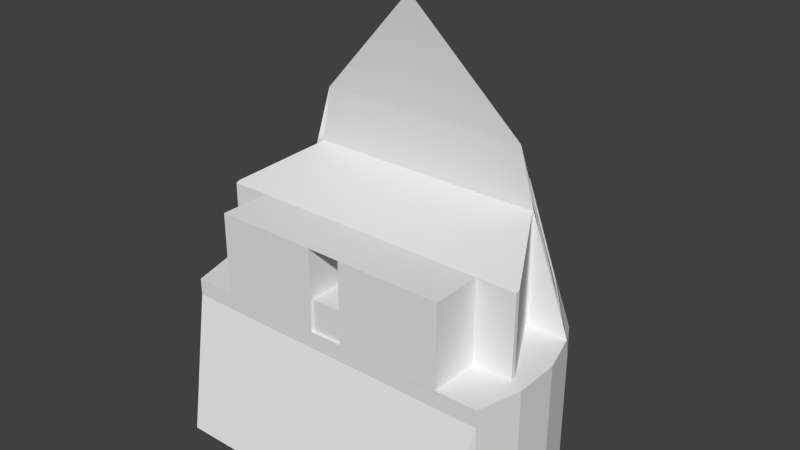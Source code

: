 # Source: srs_int.blend  (saved by Blender 2.77.0; exported with 4.5.12 LTS)
import bpy
from mathutils import Matrix  # noqa: F401  (used for matrix-valued properties, if any)

bpy.ops.wm.read_factory_settings(use_empty=True)
scene = bpy.context.scene
scene.name = 'Scene'

# ---- collections
col_collection_1 = bpy.data.collections.new('Collection 1'); scene.collection.children.link(col_collection_1)

# ---- world
world_world = bpy.data.worlds.new('World'); scene.world = world_world
world_world.color = (0.05088, 0.05088, 0.05088)
world_world.use_sun_shadow = False
world_world.sun_shadow_jitter_overblur = 0.0
world_world.cycles.sampling_method = 'NONE'
world_world.cycles.sample_map_resolution = 256

# ---- meshes
me_windows_000 = bpy.data.meshes.new('windows.000')
me_windows_000.from_pydata([(-0.3571, 0.4982, -0.6597), (-0.239, 0.4848, -0.3135), (-0.3762, 0.2218, -0.09628), (-0.5581, 0.2356, -0.6599), (0.5581, 0.2356, -0.6599), (0.3762, 0.2218, -0.09628), (0.239, 0.4848, -0.3135), (0.3571, 0.4982, -0.6597), (0.2245, 0.4836, -0.2893), (0.3627, 0.2177, -0.07028), (0.01026, 0.1679, 0.2988), (0.01013, 0.4421, -0.06094), (-0.01013, 0.4421, -0.06094), (-0.01026, 0.1679, 0.2988), (-0.3627, 0.2177, -0.07028), (-0.2245, 0.4836, -0.2893)], [], [(0, 1, 2, 3), (4, 5, 6, 7), (8, 9, 10, 11), (12, 13, 14, 15)])
_uv = me_windows_000.uv_layers.new(name='UVMap')
_uv.uv.foreach_set('vector', [0.9858, 0.01385, 0.9855, 0.9849, 0.01429, 0.9847, 0.01429, 0.01434, 0.9858, 0.01427, 0.9858, 0.9847, 0.01457, 0.9848, 0.01429, 0.01378, 0.9849, 0.01427, 0.9857, 0.9846, 0.01427, 0.9845, 0.01427, 0.01427, 0.9857, 0.9842, 0.01441, 0.9842, 0.01441, 0.01446, 0.9856, 0.01427])
me_windows_000.use_remesh_preserve_volume = False
me_windows_000.use_remesh_preserve_attributes = False
me_windows_000.use_mirror_vertex_groups = False
me_windows_000.update()
me_cylinder_002 = bpy.data.meshes.new('Cylinder.002')
me_cylinder_002.from_pydata([(-0.2392, 0.5774, -1.172), (-0.2392, 0.5774, -0.6724), (-0.08158, 0.6197, -1.172), (-0.08158, 0.6197, -0.6724), (0.08158, 0.6197, -1.172), (0.08158, 0.6197, -0.6724), (0.2392, 0.5774, -1.172), (0.2392, 0.5774, -0.6724), (0.3805, 0.4958, -1.172), (0.3561, 0.5166, -0.6724), (0.4958, 0.3805, -1.172), (0.5774, 0.2392, -1.172), (0.5774, 0.2282, -0.6724), (0.6197, 0.08158, -1.172), (0.6197, 0.08158, -0.6724), (0.6197, -0.08158, -1.172), (0.6197, -0.08158, -0.6724), (0.5774, -0.2392, -1.172), (0.5774, -0.2392, -0.6724), (0.4958, -0.3805, -1.172), (-0.4958, -0.3805, -1.172), (-0.5774, -0.2392, -1.172), (-0.5774, -0.2392, -0.6724), (-0.6197, -0.08158, -1.172), (-0.6197, -0.08158, -0.6724), (-0.6197, 0.08158, -1.172), (-0.6197, 0.08158, -0.6724), (-0.5774, 0.2392, -1.172), (-0.5774, 0.2282, -0.6724), (-0.4958, 0.3805, -1.172), (-0.3805, 0.4958, -1.172), (-0.3561, 0.5166, -0.6724), (-0.2323, 0.5013, -0.3062), (0.2323, 0.5013, -0.3062), (-2.98e-08, 0.4566, -0.05844), (-0.3823, 0.2132, -0.06841), (0.3823, 0.2132, -0.06841), (5.588e-08, 0.1589, 0.3317), (-0.2392, 0.5774, -0.7335), (-0.08158, 0.6197, -0.7335), (0.08158, 0.6197, -0.7335), (0.2392, 0.5774, -0.7335), (0.3805, 0.4958, -0.7335), (0.4958, 0.3805, -0.7335), (0.5774, 0.2392, -0.7335), (0.6197, 0.08158, -0.7335), (0.6197, -0.08158, -0.7335), (0.5774, -0.2392, -0.7335), (-0.5774, -0.2392, -0.7335), (-0.6197, -0.08158, -0.7335), (-0.6197, 0.08158, -0.7335), (-0.5774, 0.2392, -0.7335), (-0.4958, 0.3805, -0.7335), (-0.3805, 0.4958, -0.7335), (0.2277, 0.4884, -0.2855), (0.01329, 0.4469, -0.05721), (0.3658, 0.2225, -0.06655), (0.01342, 0.1727, 0.3026), (-0.01329, 0.4469, -0.05721), (-0.2277, 0.4884, -0.2855), (-0.01342, 0.1727, 0.3026), (-0.3658, 0.2225, -0.06655), (0.3623, 0.5023, -0.6579), (0.2442, 0.4889, -0.3117), (0.3814, 0.2259, -0.09444), (0.5632, 0.2397, -0.658), (-0.3623, 0.5023, -0.6579), (-0.2442, 0.4889, -0.3117), (-0.3814, 0.2259, -0.09444), (-0.5632, 0.2397, -0.658), (-0.3571, 0.4982, -0.6597), (-0.239, 0.4848, -0.3135), (-0.3762, 0.2218, -0.09628), (-0.5581, 0.2356, -0.6599), (0.5581, 0.2356, -0.6599), (0.3762, 0.2218, -0.09628), (0.239, 0.4848, -0.3135), (0.3571, 0.4982, -0.6597), (0.2245, 0.4836, -0.2893), (0.3627, 0.2177, -0.07028), (0.01026, 0.1679, 0.2988), (0.01013, 0.4421, -0.06094), (-0.01013, 0.4421, -0.06094), (-0.01026, 0.1679, 0.2988), (-0.3627, 0.2177, -0.07028), (-0.2245, 0.4836, -0.2893), (-0.4305, -0.05788, -0.6724), (0.4305, -0.05788, -0.6724), (-0.5774, -0.05716, -0.6724), (0.5774, -0.05716, -0.6724), (0.4304, 0.2191, -0.6724), (-0.4304, 0.2191, -0.6724), (0.4304, 0.2191, -0.2776), (-0.4304, 0.2191, -0.2776), (0.4304, -0.05716, -0.3778), (-0.4304, -0.05716, -0.3778), (0.5694, -0.04213, -0.3724), (0.5694, -0.04163, -0.6724), (-0.5694, -0.04213, -0.3724), (-0.5694, -0.04163, -0.6724), (0.5694, -0.05752, -0.6724), (-0.5694, -0.05752, -0.6724), (0.5694, -0.05716, -0.3778), (-0.5694, -0.05716, -0.3778), (0.4304, 0.2282, -0.6724), (-0.4304, 0.2282, -0.6724), (0.4304, 0.2282, -0.2776), (-0.4304, 0.2282, -0.2776), (-0.4305, -0.2395, -0.6724), (-0.4304, -0.2388, -0.3778), (0.4305, -0.2395, -0.6724), (0.4304, -0.2388, -0.3778), (-0.05982, -0.2395, -0.6724), (0.05982, -0.2395, -0.6724), (-0.05982, -0.2388, -0.3778), (0.05982, -0.2388, -0.3778), (-0.05982, -0.06077, -0.3778), (0.05982, -0.06077, -0.3778), (-0.05982, -0.2303, -0.3778), (-0.05982, -0.2303, -0.6724), (0.05982, -0.2303, -0.3778), (0.05982, -0.2303, -0.6724), (0.05982, -0.08039, -0.5578), (0.05982, -0.2303, -0.5578), (-0.05982, -0.08039, -0.5578), (-0.05982, -0.2303, -0.5578)], [], [(38, 39, 3, 1), (39, 40, 5, 3), (40, 41, 7, 5), (41, 9, 7), (28, 52, 31), (12, 9, 43), (44, 45, 14, 12), (45, 46, 16, 14), (46, 47, 18, 16), (48, 49, 24, 22), (49, 50, 26, 24), (50, 51, 28, 26), (12, 43, 44), (53, 38, 31), (43, 9, 42), (0, 30, 29, 27, 25, 23, 21, 20, 19, 17, 15, 13, 11, 10, 8, 6, 4, 2), (3, 34, 32), (114, 109, 95, 94, 111, 115), (32, 31, 1), (32, 1, 3), (33, 7, 9), (33, 5, 7), (34, 3, 5), (0, 2, 39, 38), (2, 4, 40, 39), (4, 6, 41, 40), (6, 8, 42, 41), (8, 10, 43, 42), (10, 11, 44, 43), (11, 13, 45, 44), (13, 15, 46, 45), (15, 17, 47, 46), (17, 19, 47), (20, 21, 48), (21, 23, 49, 48), (23, 25, 50, 49), (25, 27, 51, 50), (27, 29, 52, 51), (30, 0, 38, 53), (29, 30, 53, 52), (31, 52, 53), (52, 28, 51), (5, 33, 34), (55, 54, 33, 34), (56, 57, 37, 36), (57, 55, 34, 37), (54, 56, 36, 33), (59, 58, 34, 32), (60, 61, 35, 37), (58, 60, 37, 34), (61, 59, 32, 35), (63, 62, 9, 33), (64, 63, 33, 36), (65, 64, 36, 12), (62, 65, 12, 9), (66, 67, 32, 31), (67, 68, 35, 32), (68, 69, 28, 35), (69, 66, 31, 28), (42, 9, 41), (31, 38, 1), (76, 78, 33), (35, 72, 84), (76, 75, 79, 78), (36, 79, 75), (71, 32, 85), (72, 71, 85, 84), (83, 80, 37), (82, 34, 81), (81, 80, 83, 82), (33, 78, 81, 34), (34, 82, 85, 32), (79, 36, 37, 80), (83, 37, 35, 84), (28, 73, 72, 35), (74, 12, 36, 75), (12, 74, 77, 9), (73, 28, 31, 70), (70, 31, 32, 71), (9, 77, 76, 33), (93, 92, 94, 95), (101, 88, 99), (96, 92, 90, 97), (98, 99, 91, 93), (89, 100, 97), (36, 35, 37), (100, 102, 96, 97), (101, 99, 98, 103), (93, 91, 105, 107), (90, 92, 106, 104), (12, 104, 106), (105, 28, 107), (89, 97, 90, 104, 12), (28, 105, 91, 99, 88), (94, 92, 96, 102), (95, 103, 98, 93), (36, 106, 107, 35), (92, 93, 107, 106), (112, 108, 109, 114), (87, 110, 111, 94), (95, 109, 108, 86), (100, 87, 94, 102), (101, 103, 95, 86), (110, 113, 115, 111), (125, 118, 116, 124), (19, 20, 48, 47), (100, 89, 18, 110, 87), (47, 48, 22, 108, 112, 113, 110, 18), (16, 18, 89, 12, 14), (26, 28, 88, 22, 24), (22, 88, 101, 86, 108), (119, 125, 123, 121), (125, 124, 122, 123), (115, 113, 121, 123, 120), (113, 112, 119, 121), (112, 114, 118, 125, 119), (120, 123, 122, 117), (122, 124, 116, 117)])
_k = set([(19, 47), (20, 48)])
me_cylinder_002.attributes.new('sharp_edge', 'BOOLEAN', 'EDGE').data.foreach_set('value', [ (min(e.vertices), max(e.vertices)) in _k for e in me_cylinder_002.edges])
_uv = me_cylinder_002.uv_layers.new(name='UVMap')
_uv.uv.foreach_set('vector', [0.5036, 0.5479, 0.5501, 0.5466, 0.5504, 0.5638, 0.5045, 0.5653, 0.5501, 0.5466, 0.5965, 0.5465, 0.5963, 0.5638, 0.5504, 0.5638, 0.5965, 0.5465, 0.6431, 0.5476, 0.6422, 0.5652, 0.5963, 0.5638, 0.6431, 0.5476, 0.68, 0.5678, 0.6422, 0.5652, 0.7133, 0.3462, 0.6637, 0.3629, 0.6095, 0.3408, 0.7135, 0.3463, 0.6096, 0.341, 0.6638, 0.363, 0.7105, 0.3638, 0.7572, 0.3638, 0.7571, 0.3463, 0.7135, 0.3463, 0.7572, 0.3638, 0.8038, 0.3637, 0.8038, 0.3463, 0.7571, 0.3463, 0.8038, 0.3637, 0.8505, 0.3637, 0.8505, 0.3462, 0.8038, 0.3463, 0.8503, 0.3637, 0.8037, 0.3637, 0.8037, 0.3462, 0.8503, 0.3462, 0.8037, 0.3637, 0.757, 0.3637, 0.757, 0.3462, 0.8037, 0.3462, 0.757, 0.3637, 0.7103, 0.3637, 0.7133, 0.3462, 0.757, 0.3462, 0.7135, 0.3463, 0.6638, 0.363, 0.7105, 0.3638, 0.4568, 0.5509, 0.5036, 0.5479, 0.467, 0.568, 0.6638, 0.363, 0.6096, 0.341, 0.6173, 0.3592, 0.7235, 0.3219, 0.678, 0.2957, 0.6409, 0.2585, 0.6146, 0.213, 0.601, 0.1622, 0.601, 0.1096, 0.6146, 0.05887, 0.6409, 0.01335, 0.9603, 0.01335, 0.9866, 0.05887, 1.0, 0.1096, 1.0, 0.1622, 0.9866, 0.213, 0.9603, 0.2585, 0.9232, 0.2957, 0.8776, 0.3219, 0.8269, 0.3355, 0.7743, 0.3355, 0.5504, 0.5638, 0.5735, 0.7452, 0.5059, 0.6722, 0.1875, 0.0523, 0.0815, 0.0523, 0.0815, 0.0003424, 0.3277, 0.0003394, 0.3277, 0.0523, 0.2217, 0.0523, 0.5059, 0.6722, 0.467, 0.568, 0.5045, 0.5653, 0.5059, 0.6722, 0.5045, 0.5653, 0.5504, 0.5638, 0.641, 0.6723, 0.6422, 0.5652, 0.68, 0.5678, 0.641, 0.6723, 0.5963, 0.5638, 0.6422, 0.5652, 0.5735, 0.7452, 0.5504, 0.5638, 0.5963, 0.5638, 0.5024, 0.4217, 0.5493, 0.4213, 0.5501, 0.5466, 0.5036, 0.5479, 0.5493, 0.4213, 0.5963, 0.421, 0.5965, 0.5465, 0.5501, 0.5466, 0.5963, 0.421, 0.6434, 0.421, 0.6431, 0.5476, 0.5965, 0.5465, 0.8596, 0.6812, 0.8596, 0.6346, 0.9854, 0.6346, 0.9854, 0.6812, 0.8596, 0.6346, 0.8596, 0.588, 0.9854, 0.588, 0.9854, 0.6346, 0.8596, 0.588, 0.8596, 0.5413, 0.9854, 0.5413, 0.9854, 0.588, 0.8596, 0.5413, 0.8596, 0.4947, 0.9854, 0.4947, 0.9854, 0.5413, 0.8596, 0.4947, 0.8596, 0.4481, 0.9854, 0.4481, 0.9854, 0.4947, 0.8596, 0.4481, 0.8596, 0.4015, 0.9854, 0.4015, 0.9854, 0.4481, 0.4037, 0.2775, 0.3697, 0.2859, 0.3698, 0.154, 0.03933, 0.2859, 0.005542, 0.2775, 0.03946, 0.154, 0.7097, 0.6815, 0.7097, 0.6348, 0.8352, 0.6348, 0.8352, 0.6815, 0.7097, 0.6348, 0.7097, 0.5881, 0.8352, 0.5881, 0.8352, 0.6348, 0.7097, 0.5881, 0.7097, 0.5415, 0.8352, 0.5415, 0.8352, 0.5881, 0.7097, 0.5415, 0.7097, 0.4948, 0.8352, 0.4948, 0.8352, 0.5415, 0.7097, 0.4481, 0.7097, 0.4014, 0.8352, 0.4014, 0.8352, 0.4481, 0.7097, 0.4948, 0.7097, 0.4481, 0.8352, 0.4481, 0.8352, 0.4948, 0.6095, 0.3408, 0.6637, 0.3629, 0.6171, 0.359, 0.6637, 0.3629, 0.7133, 0.3462, 0.7103, 0.3637, 0.5963, 0.5638, 0.641, 0.6723, 0.5735, 0.7452, 0.2287, 0.8352, 0.2918, 0.8897, 0.2932, 0.8961, 0.2247, 0.837, 0.3337, 0.8012, 0.2287, 0.7157, 0.2247, 0.7074, 0.3386, 0.8001, 0.2287, 0.7157, 0.2287, 0.8352, 0.2247, 0.837, 0.2247, 0.7074, 0.2918, 0.8897, 0.3337, 0.8012, 0.3386, 0.8001, 0.2932, 0.8961, 0.1577, 0.8897, 0.2208, 0.8352, 0.2247, 0.837, 0.1563, 0.8961, 0.2208, 0.7157, 0.1158, 0.8012, 0.1109, 0.8001, 0.2247, 0.7074, 0.2208, 0.8352, 0.2208, 0.7157, 0.2247, 0.7074, 0.2247, 0.837, 0.1158, 0.8012, 0.1577, 0.8897, 0.1563, 0.8961, 0.1109, 0.8001, 0.2979, 0.8954, 0.356, 0.9726, 0.3543, 0.978, 0.2932, 0.8961, 0.3394, 0.8077, 0.2979, 0.8954, 0.2932, 0.8961, 0.3386, 0.8001, 0.4336, 0.9325, 0.3394, 0.8077, 0.3386, 0.8001, 0.4395, 0.9339, 0.356, 0.9726, 0.4336, 0.9325, 0.4395, 0.9339, 0.3543, 0.978, 0.0935, 0.9726, 0.1516, 0.8954, 0.1563, 0.8961, 0.09522, 0.978, 0.1516, 0.8954, 0.1101, 0.8077, 0.1109, 0.8001, 0.1563, 0.8961, 0.1101, 0.8077, 0.01594, 0.9325, 0.009949, 0.9339, 0.1109, 0.8001, 0.01594, 0.9325, 0.0935, 0.9726, 0.09522, 0.978, 0.009949, 0.9339, 0.6902, 0.5506, 0.68, 0.5678, 0.6431, 0.5476, 0.467, 0.568, 0.5036, 0.5479, 0.5045, 0.5653, 0.3092, 0.9043, 0.3032, 0.8998, 0.3049, 0.9061, 0.1088, 0.8057, 0.1081, 0.8129, 0.1135, 0.8074, 0.3092, 0.9043, 0.3412, 0.8129, 0.3358, 0.8074, 0.3032, 0.8998, 0.3405, 0.8057, 0.3358, 0.8074, 0.3412, 0.8129, 0.1402, 0.9043, 0.1444, 0.9061, 0.1461, 0.8998, 0.1081, 0.8129, 0.1402, 0.9043, 0.1461, 0.8998, 0.1135, 0.8074, 0.2218, 0.7158, 0.2276, 0.7158, 0.2247, 0.7074, 0.2216, 0.8525, 0.2246, 0.856, 0.2276, 0.8525, 0.2276, 0.8525, 0.2276, 0.7158, 0.2218, 0.7158, 0.2216, 0.8525, 0.3049, 0.9061, 0.3032, 0.8998, 0.2276, 0.8525, 0.2246, 0.856, 0.2246, 0.856, 0.2216, 0.8525, 0.1461, 0.8998, 0.1444, 0.9061, 0.3358, 0.8074, 0.3405, 0.8057, 0.2247, 0.7074, 0.2276, 0.7158, 0.2218, 0.7158, 0.2247, 0.7074, 0.1088, 0.8057, 0.1135, 0.8074, 0.006947, 0.9251, 0.01279, 0.9244, 0.1081, 0.8129, 0.1088, 0.8057, 0.4365, 0.9244, 0.4424, 0.9251, 0.3405, 0.8057, 0.3412, 0.8129, 0.4424, 0.9251, 0.4365, 0.9244, 0.3733, 0.9675, 0.3723, 0.9729, 0.01279, 0.9244, 0.006947, 0.9251, 0.07698, 0.9729, 0.07603, 0.9675, 0.07603, 0.9675, 0.07698, 0.9729, 0.1444, 0.9061, 0.1402, 0.9043, 0.3723, 0.9729, 0.3733, 0.9675, 0.3092, 0.9043, 0.3049, 0.9061, 0.9349, 0.9813, 0.5515, 0.9813, 0.5515, 0.8504, 0.9349, 0.8504, 0.3932, 0.5981, 0.3931, 0.5958, 0.3886, 0.5981, 0.09309, 0.6146, 0.008611, 0.5875, 0.008611, 0.7004, 0.09296, 0.7004, 0.09309, 0.6146, 0.09296, 0.7004, 0.008611, 0.7004, 0.008611, 0.5875, 0.3933, 0.5957, 0.3934, 0.598, 0.3888, 0.598, 0.3046, 0.9499, 0.1415, 0.9499, 0.223, 0.8637, 0.09862, 0.7004, 0.09866, 0.6161, 0.09309, 0.6146, 0.09296, 0.7004, 0.09862, 0.7004, 0.09296, 0.7004, 0.09309, 0.6146, 0.09866, 0.6162, 0.008611, 0.5875, 0.008611, 0.7004, 0.005056, 0.7004, 0.005056, 0.5875, 0.008611, 0.7004, 0.008611, 0.5875, 0.005056, 0.5875, 0.005056, 0.7004, 0.4497, 0.1564, 0.4103, 0.171, 0.4497, 0.2769, 0.4104, 0.171, 0.4498, 0.1564, 0.4498, 0.2769, 0.3933, 0.5957, 0.3888, 0.598, 0.3143, 0.6377, 0.3117, 0.6377, 0.3117, 0.5957, 0.3114, 0.5958, 0.3114, 0.6379, 0.314, 0.6379, 0.3886, 0.5981, 0.3931, 0.5958, 0.5515, 0.8504, 0.5515, 0.9813, 0.4896, 0.8576, 0.4896, 0.8504, 0.9349, 0.8504, 0.9967, 0.8504, 0.9967, 0.8576, 0.9349, 0.9813, 0.3046, 0.9499, 0.3149, 0.9946, 0.1312, 0.9946, 0.1415, 0.9499, 0.5515, 0.9813, 0.9349, 0.9813, 0.9349, 0.988, 0.5515, 0.988, 0.1875, 0.1366, 0.0815, 0.1366, 0.0815, 0.0523, 0.1875, 0.0523, 0.3935, 0.6377, 0.4454, 0.6377, 0.4452, 0.722, 0.3933, 0.722, 0.3931, 0.7221, 0.445, 0.7221, 0.4452, 0.6379, 0.3933, 0.6379, 0.09862, 0.7004, 0.1369, 0.7005, 0.137, 0.6161, 0.09866, 0.6161, 0.09862, 0.7004, 0.09866, 0.6162, 0.137, 0.6161, 0.1369, 0.7004, 0.3277, 0.1366, 0.2217, 0.1366, 0.2217, 0.0523, 0.3277, 0.0523, 0.04463, 0.5215, 0.04466, 0.4636, 0.09848, 0.4636, 0.09848, 0.5214, 0.3697, 0.2859, 0.03933, 0.2859, 0.03946, 0.154, 0.3698, 0.154, 0.3934, 0.598, 0.3933, 0.5957, 0.4453, 0.5957, 0.4454, 0.6377, 0.3935, 0.6377, 0.3698, 0.154, 0.03946, 0.154, 0.03946, 0.1366, 0.0815, 0.1366, 0.1875, 0.1366, 0.2217, 0.1366, 0.3277, 0.1366, 0.3698, 0.1366, 0.4003, 0.5836, 0.4453, 0.5957, 0.3933, 0.5957, 0.3117, 0.5957, 0.3536, 0.5836, 0.3534, 0.5838, 0.3114, 0.5958, 0.3931, 0.5958, 0.4451, 0.5958, 0.4, 0.5838, 0.4451, 0.5958, 0.3931, 0.5958, 0.3932, 0.5981, 0.3933, 0.6379, 0.4452, 0.6379, 0.09848, 0.6059, 0.09848, 0.5693, 0.1367, 0.5693, 0.1367, 0.6059, 0.09848, 0.5693, 0.09848, 0.5214, 0.1367, 0.5214, 0.1367, 0.5693, 0.1932, 0.4636, 0.1931, 0.5633, 0.1906, 0.5632, 0.1906, 0.5215, 0.1905, 0.4636, 0.1367, 0.6089, 0.09848, 0.6089, 0.09848, 0.6059, 0.1367, 0.6059, 0.04208, 0.5633, 0.04195, 0.4636, 0.04466, 0.4636, 0.04463, 0.5215, 0.0446, 0.5632, 0.1905, 0.4636, 0.1906, 0.5215, 0.1367, 0.5214, 0.1367, 0.4636, 0.1367, 0.5214, 0.09848, 0.5214, 0.09848, 0.4636, 0.1367, 0.4636])
me_cylinder_002.use_remesh_preserve_volume = False
me_cylinder_002.use_remesh_preserve_attributes = False
me_cylinder_002.use_mirror_vertex_groups = False
me_cylinder_002.update()

# ---- objects
ob_windows = bpy.data.objects.new('windows', me_windows_000)
ob_cylinder_001 = bpy.data.objects.new('Cylinder.001', me_cylinder_002)

# ---- transforms, parenting, visibility, modifiers, constraints
ob_windows.location = (0.0, 0.0, 0.0)
ob_windows.lineart.crease_threshold = 0.0
ob_cylinder_001.location = (0.0, 0.0, 0.0)
ob_cylinder_001.lineart.crease_threshold = 0.0

# ---- collection membership
col_collection_1.objects.link(ob_windows)
col_collection_1.objects.link(ob_cylinder_001)

# ---- scene / render settings (as saved in the file)
scene.frame_start = 1; scene.frame_end = 250; scene.frame_set(17)
scene.render.engine = 'BLENDER_EEVEE_NEXT'
scene.render.image_settings.color_mode = 'RGB'
scene.render.image_settings.compression = 90
scene.render.resolution_percentage = 50
scene.render.dither_intensity = 0.0
scene.render.bake_margin = 2
scene.render.bake_bias = 0.0
scene.cycles.use_denoising = False
scene.cycles.samples = 10
scene.cycles.sampling_pattern = 'TABULATED_SOBOL'
scene.cycles.light_sampling_threshold = 0.0
scene.cycles.use_adaptive_sampling = False
scene.cycles.use_light_tree = False
scene.cycles.blur_glossy = 0.0
scene.cycles.volume_bounces = 1
scene.cycles.pixel_filter_type = 'GAUSSIAN'
scene.cycles.sample_clamp_indirect = 0.0
scene.view_settings.view_transform = 'Standard'
bpy.context.view_layer.update()

# ---- added for rendering (the .blend has no active camera and no usable light): camera, sun
cam_auto = bpy.data.cameras.new('AutoCamera')
cam_auto.lens = 50.0
cam_auto.sensor_width = 36.0
cam_auto.clip_end = 1000.0
ob_auto_camera = bpy.data.objects.new('AutoCamera', cam_auto)
scene.collection.objects.link(ob_auto_camera)
ob_auto_camera.location = (2.02676, -2.31252, 1.20106)
ob_auto_camera.rotation_euler = (1.09748, -7.21219e-08, 0.694738)
scene.camera = ob_auto_camera
light_auto_sun = bpy.data.lights.new('AutoSun', 'SUN')
light_auto_sun.energy = 3.0
light_auto_sun.angle = 0.0523599
ob_auto_sun = bpy.data.objects.new('AutoSun', light_auto_sun)
scene.collection.objects.link(ob_auto_sun)
ob_auto_sun.rotation_euler = (0.872665, 0.174533, 0.523599)
bpy.context.view_layer.update()
